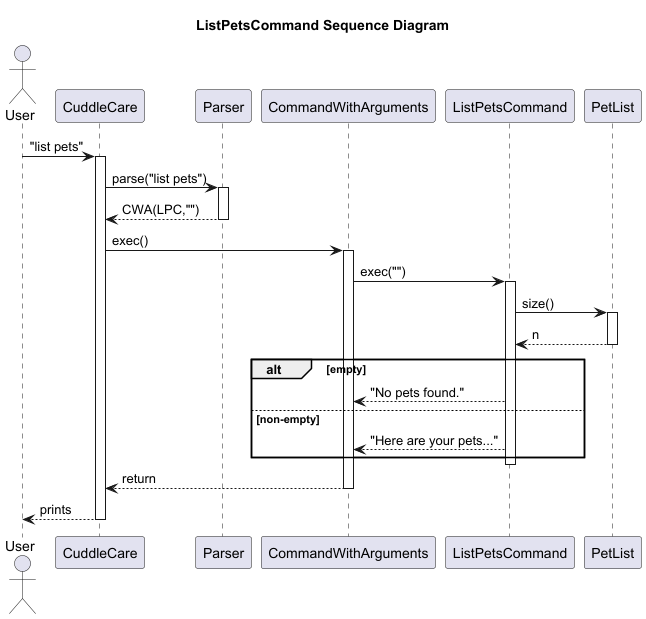

The diagram above was rendered by PlantUML. Its source (embedded in the PNG):
@startuml
title ListPetsCommand Sequence Diagram
actor User
participant CuddleCare
participant Parser
participant CommandWithArguments as CWA
participant ListPetsCommand as LPC
participant PetList

User -> CuddleCare : "list pets"
activate CuddleCare
CuddleCare -> Parser : parse("list pets")
activate Parser
Parser --> CuddleCare : CWA(LPC,"")
deactivate Parser

CuddleCare -> CWA : exec()
activate CWA
CWA -> LPC : exec("")
activate LPC
LPC -> PetList : size()
activate PetList
PetList --> LPC : n
deactivate PetList
alt empty
  LPC --> CWA : "No pets found."
else non-empty
  LPC --> CWA : "Here are your pets..."
end
deactivate LPC
CWA --> CuddleCare : return
deactivate CWA
CuddleCare --> User : prints
deactivate CuddleCare
@enduml